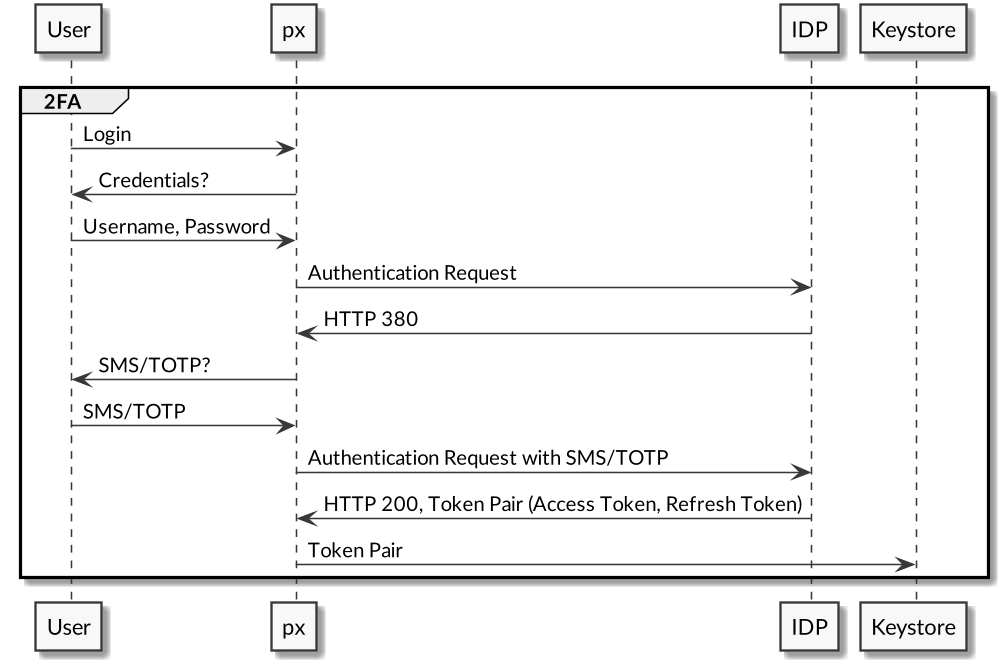

The diagram above was rendered by PlantUML. Its source (embedded in the PNG):
@startuml

skinparam monochrome true
skinparam defaultFontName Lato
skinparam dpi 150

group 2FA
    User -> px: Login
    px -> User: Credentials?
    User -> px: Username, Password
    px -> IDP: Authentication Request
    IDP -> px: HTTP 380
    px -> User: SMS/TOTP?
    User -> px: SMS/TOTP
    px -> IDP: Authentication Request with SMS/TOTP
    IDP -> px: HTTP 200, Token Pair (Access Token, Refresh Token)
    px -> Keystore: Token Pair
end

@enduml